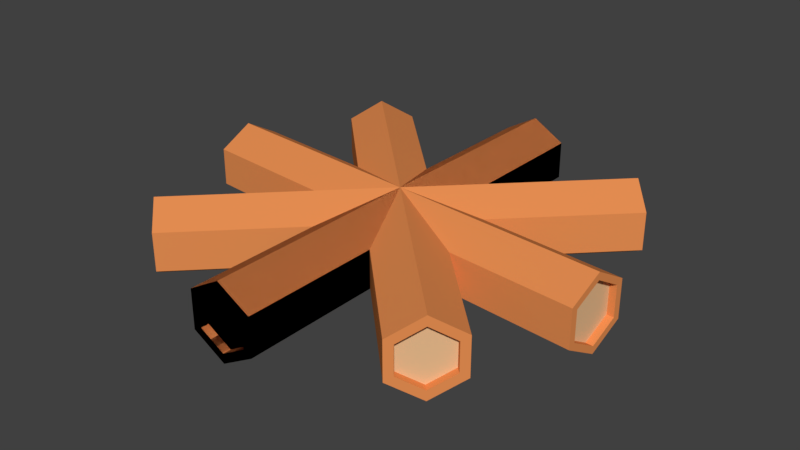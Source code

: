 # Source: campfire.blend  (saved by Blender 2.79.0; exported with 4.5.12 LTS)
import bpy
from mathutils import Matrix  # noqa: F401  (used for matrix-valued properties, if any)

bpy.ops.wm.read_factory_settings(use_empty=True)
scene = bpy.context.scene
scene.name = 'Scene'

# ---- collections
col_collection_1 = bpy.data.collections.new('Collection 1'); scene.collection.children.link(col_collection_1)

# ---- materials (node trees are filled in below, after node groups)
mat_material_001 = bpy.data.materials.new('Material.001')
mat_material_001.alpha_threshold = 0.0
mat_material_001.use_transparent_shadow = False
mat_material_001.diffuse_color = (0.8, 0.2741, 0.08475, 1.0)
mat_material_001.roughness = 0.5
mat_material_002 = bpy.data.materials.new('Material.002')
mat_material_002.alpha_threshold = 0.0
mat_material_002.use_transparent_shadow = False
mat_material_002.diffuse_color = (0.8, 0.5007, 0.2675, 1.0)
mat_material_002.roughness = 0.5

# ---- material node trees

# ---- world
world_world = bpy.data.worlds.new('World'); scene.world = world_world
world_world.color = (0.05088, 0.05088, 0.05088)
world_world.use_sun_shadow = False
world_world.sun_shadow_jitter_overblur = 0.0
world_world.cycles.sampling_method = 'MANUAL'

# ---- meshes
me_cylinder_002 = bpy.data.meshes.new('Cylinder.002')
me_cylinder_002.from_pydata([(0.0, 1.0, 0.2442), (0.0, -1.0, 0.2442), (0.151, 1.0, 0.1571), (0.151, -1.0, 0.1571), (0.151, 1.0, -0.01725), (0.151, -1.0, -0.01725), (-1.524e-08, 1.0, -0.1044), (-1.524e-08, -1.0, -0.1044), (-0.151, 1.0, -0.01725), (-0.151, -1.0, -0.01725), (-0.151, 1.0, 0.1571), (-0.151, -1.0, 0.1571), (-6.859e-10, 1.0, 0.2097), (0.1211, 1.0, 0.1398), (0.1211, 1.0, 9.851e-06), (-1.291e-08, 1.0, -0.06988), (-0.1211, 1.0, 9.851e-06), (-0.1211, 1.0, 0.1398), (-6.859e-10, 0.9672, 0.2097), (0.1211, 0.9672, 0.1398), (0.1211, 0.9672, 9.85e-06), (-1.291e-08, 0.9672, -0.06988), (-0.1211, 0.9672, 9.85e-06), (-0.1211, 0.9672, 0.1398), (0.1124, -1.0, 0.1348), (-8.836e-10, -1.0, 0.1997), (0.1124, -1.0, 0.004984), (-1.223e-08, -1.0, -0.05993), (-0.1124, -1.0, 0.004985), (-0.1124, -1.0, 0.1348), (0.1124, -0.9648, 0.1348), (-8.836e-10, -0.9648, 0.1997), (0.1124, -0.9648, 0.004984), (-1.223e-08, -0.9648, -0.05993), (-0.1124, -0.9648, 0.004985), (-0.1124, -0.9648, 0.1348), (0.0, 1.0, 0.2442), (0.0, -1.0, 0.2442), (0.151, 1.0, 0.1571), (0.151, -1.0, 0.1571), (0.151, 1.0, -0.01725), (0.151, -1.0, -0.01725), (-1.524e-08, 1.0, -0.1044), (-1.524e-08, -1.0, -0.1044), (-0.151, 1.0, -0.01725), (-0.151, -1.0, -0.01725), (-0.151, 1.0, 0.1571), (-0.151, -1.0, 0.1571), (-6.859e-10, 1.0, 0.2097), (0.1211, 1.0, 0.1398), (0.1211, 1.0, 9.851e-06), (-1.291e-08, 1.0, -0.06988), (-0.1211, 1.0, 9.851e-06), (-0.1211, 1.0, 0.1398), (-6.859e-10, 0.9672, 0.2097), (0.1211, 0.9672, 0.1398), (0.1211, 0.9672, 9.85e-06), (-1.291e-08, 0.9672, -0.06988), (-0.1211, 0.9672, 9.85e-06), (-0.1211, 0.9672, 0.1398), (0.1124, -1.0, 0.1348), (-8.836e-10, -1.0, 0.1997), (0.1124, -1.0, 0.004984), (-1.223e-08, -1.0, -0.05993), (-0.1124, -1.0, 0.004985), (-0.1124, -1.0, 0.1348), (0.1124, -0.9648, 0.1348), (-8.836e-10, -0.9648, 0.1997), (0.1124, -0.9648, 0.004984), (-1.223e-08, -0.9648, -0.05993), (-0.1124, -0.9648, 0.004985), (-0.1124, -0.9648, 0.1348), (-0.7068, 0.7072, 0.2442), (0.7074, -0.707, 0.2442), (-0.6001, 0.814, 0.1571), (0.8141, -0.6002, 0.1571), (-0.6001, 0.814, -0.01725), (0.8141, -0.6002, -0.01725), (-0.7068, 0.7072, -0.1044), (0.7074, -0.707, -0.1044), (-0.8136, 0.6005, -0.01725), (0.6006, -0.8137, -0.01725), (-0.8136, 0.6005, 0.1571), (0.6006, -0.8137, 0.1571), (-0.7068, 0.7072, 0.2097), (-0.6212, 0.7928, 0.1398), (-0.6212, 0.7928, 9.842e-06), (-0.7068, 0.7072, -0.06988), (-0.7924, 0.6216, 9.835e-06), (-0.7924, 0.6216, 0.1398), (-0.6836, 0.684, 0.2097), (-0.598, 0.7696, 0.1398), (-0.598, 0.7696, 9.841e-06), (-0.6836, 0.684, -0.06988), (-0.7692, 0.5984, 9.834e-06), (-0.7692, 0.5984, 0.1398), (0.7869, -0.6275, 0.1348), (0.7074, -0.707, 0.1997), (0.7869, -0.6275, 0.004985), (0.7074, -0.707, -0.05993), (0.6279, -0.7865, 0.004985), (0.6279, -0.7865, 0.1348), (0.762, -0.6026, 0.1348), (0.6825, -0.6821, 0.1997), (0.762, -0.6026, 0.004985), (0.6825, -0.6821, -0.05993), (0.603, -0.7616, 0.004985), (0.603, -0.7616, 0.1348), (-0.7068, -0.7064, 0.2442), (0.7074, 0.7078, 0.2442), (-0.8136, -0.5997, 0.1571), (0.6006, 0.8145, 0.1571), (-0.8136, -0.5997, -0.01725), (0.6006, 0.8145, -0.01725), (-0.7068, -0.7064, -0.1044), (0.7074, 0.7078, -0.1044), (-0.6001, -0.8132, -0.01725), (0.8141, 0.601, -0.01725), (-0.6001, -0.8132, 0.1571), (0.8141, 0.601, 0.1571), (-0.7068, -0.7064, 0.2097), (-0.7924, -0.6208, 0.1398), (-0.7924, -0.6208, 9.864e-06), (-0.7068, -0.7064, -0.06988), (-0.6212, -0.792, 9.856e-06), (-0.6212, -0.792, 0.1398), (-0.6836, -0.6832, 0.2097), (-0.7692, -0.5976, 0.1398), (-0.7692, -0.5976, 9.865e-06), (-0.6836, -0.6832, -0.06988), (-0.598, -0.7688, 9.857e-06), (-0.598, -0.7688, 0.1398), (0.6279, 0.7873, 0.1348), (0.7074, 0.7078, 0.1997), (0.6279, 0.7873, 0.004984), (0.7074, 0.7078, -0.05993), (0.7869, 0.6283, 0.004985), (0.7869, 0.6283, 0.1348), (0.603, 0.7624, 0.1348), (0.6825, 0.6829, 0.1997), (0.603, 0.7624, 0.004984), (0.6825, 0.6829, -0.05993), (0.762, 0.6034, 0.004985), (0.762, 0.6034, 0.1348), (0.9958, -0.08673, 0.2442), (-0.9966, 0.08759, 0.2442), (0.9826, -0.2371, 0.1571), (-1.01, -0.06279, 0.1571), (0.9826, -0.2371, -0.01725), (-1.01, -0.06279, -0.01725), (0.9958, -0.08673, -0.1044), (-0.9966, 0.08759, -0.1044), (1.009, 0.06365, -0.01725), (-0.9834, 0.238, -0.01725), (1.009, 0.06365, 0.1571), (-0.9834, 0.238, 0.1571), (0.9958, -0.08673, 0.2097), (0.9852, -0.2073, 0.1398), (0.9852, -0.2073, 9.882e-06), (0.9958, -0.08673, -0.06988), (1.006, 0.03387, 9.892e-06), (1.006, 0.03387, 0.1398), (0.9631, -0.08386, 0.2097), (0.9526, -0.2045, 0.1398), (0.9526, -0.2045, 9.882e-06), (0.9631, -0.08386, -0.06988), (0.9737, 0.03673, 9.892e-06), (0.9737, 0.03673, 0.1398), (-1.006, -0.02443, 0.1348), (-0.9966, 0.08759, 0.1997), (-1.006, -0.02443, 0.004984), (-0.9966, 0.08759, -0.05993), (-0.9868, 0.1996, 0.004985), (-0.9868, 0.1996, 0.1348), (-0.9713, -0.02749, 0.1348), (-0.9615, 0.08452, 0.1997), (-0.9713, -0.02749, 0.004984), (-0.9615, 0.08452, -0.05993), (-0.9517, 0.1965, 0.004985), (-0.9517, 0.1965, 0.1348)], [], [(0, 1, 3, 2), (2, 3, 5, 4), (4, 5, 7, 6), (6, 7, 9, 8), (9, 7, 27, 28), (8, 9, 11, 10), (10, 11, 1, 0), (2, 4, 14, 13), (16, 17, 23, 22), (8, 10, 17, 16), (0, 2, 13, 12), (4, 6, 15, 14), (10, 0, 12, 17), (6, 8, 16, 15), (18, 19, 20, 21, 22, 23), (14, 15, 21, 20), (12, 13, 19, 18), (17, 12, 18, 23), (15, 16, 22, 21), (13, 14, 20, 19), (29, 28, 34, 35), (5, 3, 24, 26), (11, 9, 28, 29), (3, 1, 25, 24), (7, 5, 26, 27), (1, 11, 29, 25), (30, 31, 35, 34, 33, 32), (27, 26, 32, 33), (24, 25, 31, 30), (25, 29, 35, 31), (28, 27, 33, 34), (26, 24, 30, 32), (36, 37, 39, 38), (38, 39, 41, 40), (40, 41, 43, 42), (42, 43, 45, 44), (45, 43, 63, 64), (44, 45, 47, 46), (46, 47, 37, 36), (38, 40, 50, 49), (52, 53, 59, 58), (44, 46, 53, 52), (36, 38, 49, 48), (40, 42, 51, 50), (46, 36, 48, 53), (42, 44, 52, 51), (54, 55, 56, 57, 58, 59), (50, 51, 57, 56), (48, 49, 55, 54), (53, 48, 54, 59), (51, 52, 58, 57), (49, 50, 56, 55), (65, 64, 70, 71), (41, 39, 60, 62), (47, 45, 64, 65), (39, 37, 61, 60), (43, 41, 62, 63), (37, 47, 65, 61), (66, 67, 71, 70, 69, 68), (63, 62, 68, 69), (60, 61, 67, 66), (61, 65, 71, 67), (64, 63, 69, 70), (62, 60, 66, 68), (72, 73, 75, 74), (74, 75, 77, 76), (76, 77, 79, 78), (78, 79, 81, 80), (81, 79, 99, 100), (80, 81, 83, 82), (82, 83, 73, 72), (74, 76, 86, 85), (88, 89, 95, 94), (80, 82, 89, 88), (72, 74, 85, 84), (76, 78, 87, 86), (82, 72, 84, 89), (78, 80, 88, 87), (90, 91, 92, 93, 94, 95), (86, 87, 93, 92), (84, 85, 91, 90), (89, 84, 90, 95), (87, 88, 94, 93), (85, 86, 92, 91), (101, 100, 106, 107), (77, 75, 96, 98), (83, 81, 100, 101), (75, 73, 97, 96), (79, 77, 98, 99), (73, 83, 101, 97), (102, 103, 107, 106, 105, 104), (99, 98, 104, 105), (96, 97, 103, 102), (97, 101, 107, 103), (100, 99, 105, 106), (98, 96, 102, 104), (108, 109, 111, 110), (110, 111, 113, 112), (112, 113, 115, 114), (114, 115, 117, 116), (117, 115, 135, 136), (116, 117, 119, 118), (118, 119, 109, 108), (110, 112, 122, 121), (124, 125, 131, 130), (116, 118, 125, 124), (108, 110, 121, 120), (112, 114, 123, 122), (118, 108, 120, 125), (114, 116, 124, 123), (126, 127, 128, 129, 130, 131), (122, 123, 129, 128), (120, 121, 127, 126), (125, 120, 126, 131), (123, 124, 130, 129), (121, 122, 128, 127), (137, 136, 142, 143), (113, 111, 132, 134), (119, 117, 136, 137), (111, 109, 133, 132), (115, 113, 134, 135), (109, 119, 137, 133), (138, 139, 143, 142, 141, 140), (135, 134, 140, 141), (132, 133, 139, 138), (133, 137, 143, 139), (136, 135, 141, 142), (134, 132, 138, 140), (144, 145, 147, 146), (146, 147, 149, 148), (148, 149, 151, 150), (150, 151, 153, 152), (153, 151, 171, 172), (152, 153, 155, 154), (154, 155, 145, 144), (146, 148, 158, 157), (160, 161, 167, 166), (152, 154, 161, 160), (144, 146, 157, 156), (148, 150, 159, 158), (154, 144, 156, 161), (150, 152, 160, 159), (162, 163, 164, 165, 166, 167), (158, 159, 165, 164), (156, 157, 163, 162), (161, 156, 162, 167), (159, 160, 166, 165), (157, 158, 164, 163), (173, 172, 178, 179), (149, 147, 168, 170), (155, 153, 172, 173), (147, 145, 169, 168), (151, 149, 170, 171), (145, 155, 173, 169), (174, 175, 179, 178, 177, 176), (171, 170, 176, 177), (168, 169, 175, 174), (169, 173, 179, 175), (172, 171, 177, 178), (170, 168, 174, 176)])
me_cylinder_002.polygons.foreach_set('material_index', [0, 0, 0, 0, 0, 0, 0, 0, 0, 0, 0, 0, 0, 0, 1, 0, 0, 0, 0, 0, 0, 0, 0, 0, 0, 0, 1, 0, 0, 0, 0, 0, 0, 0, 0, 0, 0, 0, 0, 0, 0, 0, 0, 0, 0, 0, 1, 0, 0, 0, 0, 0, 0, 0, 0, 0, 0, 0, 1, 0, 0, 0, 0, 0, 0, 0, 0, 0, 0, 0, 0, 0, 0, 0, 0, 0, 0, 0, 1, 0, 0, 0, 0, 0, 0, 0, 0, 0, 0, 0, 1, 0, 0, 0, 0, 0, 0, 0, 0, 0, 0, 0, 0, 0, 0, 0, 0, 0, 0, 0, 1, 0, 0, 0, 0, 0, 0, 0, 0, 0, 0, 0, 1, 0, 0, 0, 0, 0, 0, 0, 0, 0, 0, 0, 0, 0, 0, 0, 0, 0, 0, 0, 1, 0, 0, 0, 0, 0, 0, 0, 0, 0, 0, 0, 1, 0, 0, 0, 0, 0])
me_cylinder_002.materials.append(mat_material_001)
me_cylinder_002.materials.append(mat_material_002)
me_cylinder_002.use_remesh_preserve_volume = False
me_cylinder_002.use_remesh_preserve_attributes = False
me_cylinder_002.use_mirror_vertex_groups = False
me_cylinder_002.update()

# ---- objects
ob_cylinder = bpy.data.objects.new('Cylinder', me_cylinder_002)

# ---- transforms, parenting, visibility, modifiers, constraints
ob_cylinder.location = (0.0, 0.0, 0.0)
ob_cylinder.lineart.crease_threshold = 0.0

# ---- collection membership
col_collection_1.objects.link(ob_cylinder)

# ---- scene / render settings (as saved in the file)
scene.frame_start = 1; scene.frame_end = 250; scene.frame_set(1)
scene.render.engine = 'BLENDER_EEVEE_NEXT'
scene.render.resolution_percentage = 50
scene.render.dither_intensity = 0.0
scene.cycles.use_denoising = False
scene.cycles.samples = 128
scene.cycles.sampling_pattern = 'TABULATED_SOBOL'
scene.cycles.use_adaptive_sampling = False
scene.cycles.use_light_tree = False
scene.cycles.blur_glossy = 0.0
scene.cycles.sample_clamp_indirect = 0.0
scene.view_settings.view_transform = 'Standard'
bpy.context.view_layer.update()

# ---- added for rendering (the .blend has no active camera and no usable light): camera, sun
cam_auto = bpy.data.cameras.new('AutoCamera')
cam_auto.lens = 50.0
cam_auto.sensor_width = 36.0
cam_auto.clip_end = 1000.0
ob_auto_camera = bpy.data.objects.new('AutoCamera', cam_auto)
scene.collection.objects.link(ob_auto_camera)
ob_auto_camera.location = (2.64851, -3.17868, 2.18902)
ob_auto_camera.rotation_euler = (1.09748, -7.21219e-08, 0.694738)
scene.camera = ob_auto_camera
light_auto_sun = bpy.data.lights.new('AutoSun', 'SUN')
light_auto_sun.energy = 3.0
light_auto_sun.angle = 0.0523599
ob_auto_sun = bpy.data.objects.new('AutoSun', light_auto_sun)
scene.collection.objects.link(ob_auto_sun)
ob_auto_sun.rotation_euler = (0.872665, 0.174533, 0.523599)
bpy.context.view_layer.update()
